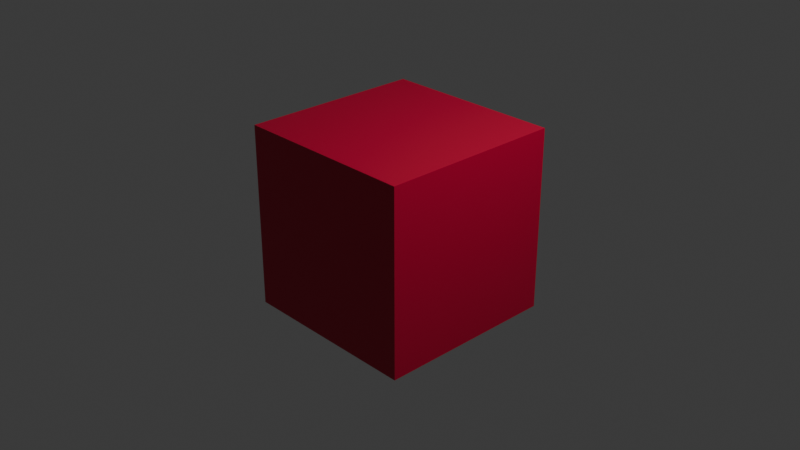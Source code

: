 # Source: vehicle_model.blend  (saved by Blender 5.0.119; exported with 4.5.12 LTS)
import bpy
from mathutils import Matrix  # noqa: F401  (used for matrix-valued properties, if any)

bpy.ops.wm.read_factory_settings(use_empty=True)
scene = bpy.context.scene
scene.name = 'Scene'

# ---- collections
col_collection = bpy.data.collections.new('Collection'); scene.collection.children.link(col_collection)

# ---- materials (node trees are filled in below, after node groups)
mat_material = bpy.data.materials.new('Material')
mat_material.alpha_threshold = 0.0
mat_material.use_backface_culling_lightprobe_volume = False
mat_material.roughness = 0.5
mat_material.line_color = (0.0, 0.0, 0.0, 1.0)

# ---- material node trees
mat_material.use_nodes = True; mat_material.node_tree.nodes.clear()
_N = mat_material.node_tree.nodes; _L = mat_material.node_tree.links
n0 = _N.new('ShaderNodeOutputMaterial'); n0.name = 'Material Output'; n0.location = (200, 100)
n1 = _N.new('ShaderNodeBsdfPrincipled'); n1.name = 'Principled BSDF'; n1.location = (-200, 100)
n1.inputs[0].default_value = (0.5711, 0.0, 0.04092, 1.0)
_L.new(n1.outputs[0], n0.inputs[0])
n0.is_active_output = True

# ---- world
world_world = bpy.data.worlds.new('World'); scene.world = world_world
world_world.use_nodes = True; world_world.node_tree.nodes.clear()
_N = world_world.node_tree.nodes; _L = world_world.node_tree.links
n0 = _N.new('ShaderNodeOutputWorld'); n0.name = 'World Output'; n0.location = (200, 100)
n1 = _N.new('ShaderNodeBackground'); n1.name = 'Background'; n1.location = (-200, 100)
n1.inputs[0].default_value = (0.05088, 0.05088, 0.05088, 1.0)
_L.new(n1.outputs[0], n0.inputs[0])
n0.is_active_output = True
world_world.color = (0.05088, 0.05088, 0.05088)
world_world.sun_shadow_jitter_overblur = 0.0

# ---- cameras
cam_camera = bpy.data.cameras.new('Camera')
cam_camera.clip_end = 100.0
cam_camera.ortho_scale = 7.314

# ---- lights
light_light = bpy.data.lights.new('Light', 'POINT')
light_light.energy = 1000.0
light_light.shadow_soft_size = 0.1

# ---- meshes
me_cube = bpy.data.meshes.new('Cube')
me_cube.from_pydata([(1.0, 1.0, 1.0), (1.0, 1.0, -1.0), (1.0, -1.0, 1.0), (1.0, -1.0, -1.0), (-1.0, 1.0, 1.0), (-1.0, 1.0, -1.0), (-1.0, -1.0, 1.0), (-1.0, -1.0, -1.0)], [], [(0, 4, 6, 2), (3, 2, 6, 7), (7, 6, 4, 5), (5, 1, 3, 7), (1, 0, 2, 3), (5, 4, 0, 1)])
_uv = me_cube.uv_layers.new(name='UVMap')
_uv.uv.foreach_set('vector', [0.625, 0.5, 0.875, 0.5, 0.875, 0.75, 0.625, 0.75, 0.375, 0.75, 0.625, 0.75, 0.625, 1.0, 0.375, 1.0, 0.375, 0.0, 0.625, 0.0, 0.625, 0.25, 0.375, 0.25, 0.125, 0.5, 0.375, 0.5, 0.375, 0.75, 0.125, 0.75, 0.375, 0.5, 0.625, 0.5, 0.625, 0.75, 0.375, 0.75, 0.375, 0.25, 0.625, 0.25, 0.625, 0.5, 0.375, 0.5])
me_cube.materials.append(mat_material)
me_cube.use_mirror_vertex_groups = False
me_cube.update()

# ---- objects
ob_car_body = bpy.data.objects.new('Car_Body', me_cube)
ob_light = bpy.data.objects.new('Light', light_light)
ob_camera = bpy.data.objects.new('Camera', cam_camera)

# ---- transforms, parenting, visibility, modifiers, constraints
ob_car_body.location = (0.0, 0.0, 0.0)
ob_car_body.lock_rotations_4d = False
ob_car_body.empty_display_type = 'ARROWS'
ob_car_body.lineart.crease_threshold = 0.0
ob_light.location = (4.076, 1.005, 5.904)
ob_light.rotation_euler = (0.6503, 0.05522, 1.866)
ob_light.lock_rotations_4d = False
ob_light.empty_display_type = 'ARROWS'
ob_light.color = (0.0, 0.0, 0.0, 0.0)
ob_light.lineart.crease_threshold = 0.0
ob_camera.location = (7.359, -6.926, 4.958)
ob_camera.rotation_euler = (1.109, 0.0, 0.8149)
ob_camera.lock_rotations_4d = False
ob_camera.empty_display_type = 'ARROWS'
ob_camera.color = (0.0, 0.0, 0.0, 0.0)
ob_camera.display_type = 'WIRE'
ob_camera.lineart.crease_threshold = 0.0

# ---- collection membership
col_collection.objects.link(ob_car_body)
col_collection.objects.link(ob_light)
col_collection.objects.link(ob_camera)

# ---- scene / render settings (as saved in the file)
scene.camera = ob_camera
scene.frame_start = 1; scene.frame_end = 250; scene.frame_set(1)
scene.render.engine = 'BLENDER_EEVEE_NEXT'
scene.render.bake_bias = 0.0
scene.render.bake_samples = 0
scene.cycles.sampling_pattern = 'TABULATED_SOBOL'
scene.eevee.use_volume_custom_range = False
bpy.context.view_layer.update()
